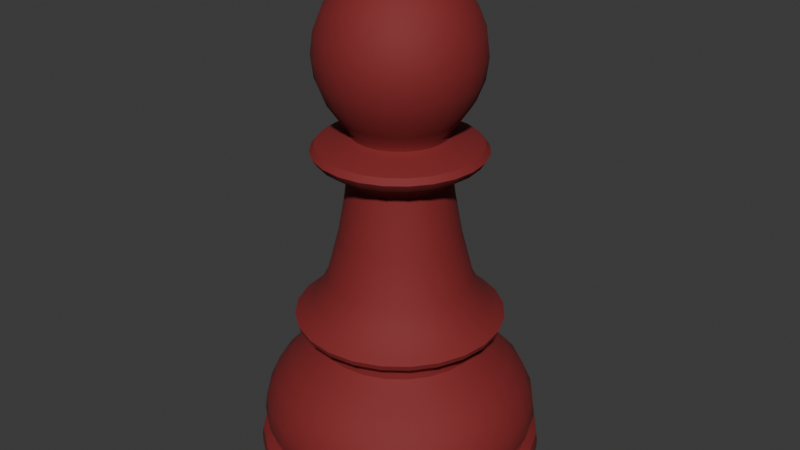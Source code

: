 # Source: pawn.blend  (saved by Blender 4.5.88; exported with 4.5.12 LTS)
import bpy
from mathutils import Matrix  # noqa: F401  (used for matrix-valued properties, if any)

bpy.ops.wm.read_factory_settings(use_empty=True)
scene = bpy.context.scene
scene.name = 'Scene'

# ---- collections
col_collection = bpy.data.collections.new('Collection'); scene.collection.children.link(col_collection)

# ---- materials (node trees are filled in below, after node groups)
mat_material_001 = bpy.data.materials.new('Material.001')

# ---- node groups
ng_smooth_by_angle = bpy.data.node_groups.new('Smooth by Angle', 'GeometryNodeTree')
_s = ng_smooth_by_angle.interface.new_socket(name='Mesh', in_out='OUTPUT', socket_type='NodeSocketGeometry')
_s = ng_smooth_by_angle.interface.new_socket(name='Mesh', in_out='INPUT', socket_type='NodeSocketGeometry')
_s = ng_smooth_by_angle.interface.new_socket(name='Angle', in_out='INPUT', socket_type='NodeSocketFloat')
_s.subtype = 'ANGLE'
_s.default_value = 0.5236
_s.min_value = 0.0
_s.max_value = 3.142
_s.description = 'Maximum face angle for smooth edges'
_s = ng_smooth_by_angle.interface.new_socket(name='Ignore Sharpness', in_out='INPUT', socket_type='NodeSocketBool')
_s.force_non_field = True
ng_smooth_by_angle.description = 'Set the sharpness of mesh edges based on the angle between the neighboring faces'
ng_smooth_by_angle.is_modifier = True
_N = ng_smooth_by_angle.nodes; _L = ng_smooth_by_angle.links
n0 = _N.new('GeometryNodeSetShadeSmooth'); n0.name = 'Set Shade Smooth'; n0.location = (120, -80)
n0.domain = 'EDGE'
n1 = _N.new('GeometryNodeSetShadeSmooth'); n1.name = 'Set Shade Smooth.001'; n1.location = (300, -80)
n2 = _N.new('NodeGroupOutput'); n2.name = 'Group Output'; n2.location = (480, -80)
n3 = _N.new('GeometryNodeInputMeshEdgeAngle'); n3.name = 'Edge Angle'; n3.location = (-440, -240)
n4 = _N.new('NodeGroupInput'); n4.name = 'Group Input'; n4.location = (-80, -80)
n5 = _N.new('GeometryNodeInputEdgeSmooth'); n5.name = 'Is Edge Smooth'; n5.location = (-260, -120)
n6 = _N.new('GeometryNodeInputShadeSmooth'); n6.name = 'Is Shade Smooth'; n6.location = (-440, -397)
n7 = _N.new('FunctionNodeCompare'); n7.name = 'Compare'; n7.location = (-260, -260)
n7.operation = 'LESS_EQUAL'
n7.inputs[6].default_value = (0.0, 0.0, 0.0, 0.0)
n7.inputs[7].default_value = (0.0, 0.0, 0.0, 0.0)
n8 = _N.new('FunctionNodeBooleanMath'); n8.name = 'Boolean Math.001'; n8.location = (-80, -260)
n9 = _N.new('NodeGroupInput'); n9.name = 'Group Input.001'; n9.location = (-440, -329)
n10 = _N.new('NodeGroupInput'); n10.name = 'Group Input.002'; n10.location = (-259, -189)
n11 = _N.new('FunctionNodeBooleanMath'); n11.name = 'Boolean Math'; n11.location = (-80, -149)
n11.operation = 'OR'
n12 = _N.new('FunctionNodeBooleanMath'); n12.name = 'Boolean Math.002'; n12.location = (-260, -380)
n12.operation = 'OR'
n13 = _N.new('NodeGroupInput'); n13.name = 'Group Input.003'; n13.location = (-440, -460)
_L.new(n3.outputs[0], n7.inputs[0])
_L.new(n1.outputs[0], n2.inputs[0])
_L.new(n9.outputs[1], n7.inputs[1])
_L.new(n7.outputs[0], n8.inputs[0])
_L.new(n4.outputs[0], n0.inputs[0])
_L.new(n0.outputs[0], n1.inputs[0])
_L.new(n8.outputs[0], n0.inputs[2])
_L.new(n10.outputs[2], n11.inputs[1])
_L.new(n5.outputs[0], n11.inputs[0])
_L.new(n11.outputs[0], n0.inputs[1])
_L.new(n13.outputs[2], n12.inputs[1])
_L.new(n6.outputs[0], n12.inputs[0])
_L.new(n12.outputs[0], n8.inputs[1])
n2.is_active_output = True

# ---- material node trees
mat_material_001.use_nodes = True; mat_material_001.node_tree.nodes.clear()
_N = mat_material_001.node_tree.nodes; _L = mat_material_001.node_tree.links
n0 = _N.new('ShaderNodeBsdfPrincipled'); n0.name = 'Principled BSDF'; n0.location = (-200, 100)
n0.inputs[0].default_value = (0.2259, 0.01659, 0.01791, 1.0)
n0.inputs[2].default_value = 0.7746
n1 = _N.new('ShaderNodeOutputMaterial'); n1.name = 'Material Output'; n1.location = (200, 100)
_L.new(n0.outputs[0], n1.inputs[0])
n1.is_active_output = True

# ---- world
world_world = bpy.data.worlds.new('World'); scene.world = world_world
world_world.use_nodes = True; world_world.node_tree.nodes.clear()
_N = world_world.node_tree.nodes; _L = world_world.node_tree.links
n0 = _N.new('ShaderNodeOutputWorld'); n0.name = 'World Output'; n0.location = (200, 100)
n1 = _N.new('ShaderNodeBackground'); n1.name = 'Background'; n1.location = (-200, 100)
n1.inputs[0].default_value = (0.05088, 0.05088, 0.05088, 1.0)
_L.new(n1.outputs[0], n0.inputs[0])
n0.is_active_output = True
world_world.color = (0.05088, 0.05088, 0.05088)
world_world.sun_shadow_jitter_overblur = 0.0

# ---- meshes
me_cylinder = bpy.data.meshes.new('Cylinder')
me_cylinder.from_pydata([(5.077e-10, 0.3978, -0.01), (4.783e-10, 0.3639, 0.07687), (0.1989, 0.3445, -0.01), (0.182, 0.3152, 0.07687), (0.3445, 0.1989, -0.01), (0.3152, 0.182, 0.07687), (0.3978, -5.077e-10, -0.01), (0.3639, -4.783e-10, 0.07687), (0.3445, -0.1989, -0.01), (0.3152, -0.182, 0.07687), (0.1989, -0.3445, -0.01), (0.182, -0.3152, 0.07687), (5.077e-10, -0.3978, -0.01), (4.783e-10, -0.3639, 0.07687), (-0.1989, -0.3445, -0.01), (-0.182, -0.3152, 0.07687), (-0.3445, -0.1989, -0.01), (-0.3152, -0.182, 0.07687), (-0.3978, -5.077e-10, -0.01), (-0.3639, -4.783e-10, 0.07687), (-0.3445, 0.1989, -0.01), (-0.3152, 0.182, 0.07687), (-0.1989, 0.3445, -0.01), (-0.182, 0.3152, 0.07687), (0.2012, 0.3484, 0.07687), (4.852e-10, 0.4023, 0.07687), (0.3484, 0.2012, 0.07687), (0.4023, -4.852e-10, 0.07687), (0.3484, -0.2012, 0.07687), (0.2012, -0.3484, 0.07687), (4.852e-10, -0.4023, 0.07687), (-0.2012, -0.3484, 0.07687), (-0.3484, -0.2012, 0.07687), (-0.4023, -4.852e-10, 0.07687), (-0.3484, 0.2012, 0.07687), (-0.2012, 0.3484, 0.07687), (4.608e-10, 0.3671, 0.1083), (0.1836, 0.3179, 0.1083), (0.3179, 0.1836, 0.1083), (0.3671, -4.608e-10, 0.1083), (0.3179, -0.1836, 0.1083), (0.1836, -0.3179, 0.1083), (4.608e-10, -0.3671, 0.1083), (-0.1836, -0.3179, 0.1083), (-0.3179, -0.1836, 0.1083), (-0.3671, -4.608e-10, 0.1083), (-0.3179, 0.1836, 0.1083), (-0.1836, 0.3179, 0.1083), (3.578e-10, 0.3934, 0.1083), (0.1967, 0.3407, 0.1083), (0.3407, 0.1967, 0.1083), (0.3934, -5.729e-10, 0.1083), (0.3407, -0.1967, 0.1083), (0.1967, -0.3407, 0.1083), (3.578e-10, -0.3934, 0.1083), (-0.1967, -0.3407, 0.1083), (-0.3407, -0.1967, 0.1083), (-0.3934, -5.729e-10, 0.1083), (-0.3407, 0.1967, 0.1083), (-0.1967, 0.3407, 0.1083), (6.787e-10, 0.2036, 0.3637), (0.1018, 0.1763, 0.3637), (0.1763, 0.1018, 0.3637), (0.2036, -3.795e-09, 0.3637), (0.1763, -0.1018, 0.3637), (0.1018, -0.1763, 0.3637), (6.787e-10, -0.2036, 0.3637), (-0.1018, -0.1763, 0.3637), (-0.1763, -0.1018, 0.3637), (-0.2036, -3.795e-09, 0.3637), (-0.1763, 0.1018, 0.3637), (-0.1018, 0.1763, 0.3637), (5.068e-10, 0.398, 0.007375), (0.199, 0.3447, 0.007375), (0.3447, 0.199, 0.007375), (0.398, -5.068e-10, 0.007375), (0.3447, -0.199, 0.007375), (0.199, -0.3447, 0.007375), (5.068e-10, -0.398, 0.007375), (-0.199, -0.3447, 0.007375), (-0.3447, -0.199, 0.007375), (-0.398, -5.068e-10, 0.007375), (-0.3447, 0.199, 0.007375), (-0.199, 0.3447, 0.007375), (-7.677e-09, 0.3046, 0.4183), (0.1523, 0.2638, 0.4183), (0.2638, 0.1523, 0.4183), (0.3046, -3.7e-09, 0.4183), (0.2638, -0.1523, 0.4183), (0.1523, -0.2638, 0.4183), (-7.677e-09, -0.3046, 0.4183), (-0.1523, -0.2638, 0.4183), (-0.2638, -0.1523, 0.4183), (-0.3046, -3.7e-09, 0.4183), (-0.2638, 0.1523, 0.4183), (-0.1523, 0.2638, 0.4183), (-3.808e-09, 0.194, 0.4868), (0.09699, 0.168, 0.4868), (0.168, 0.09699, 0.4868), (0.194, -3.961e-09, 0.4868), (0.168, -0.09699, 0.4868), (0.09699, -0.168, 0.4868), (-3.808e-09, -0.194, 0.4868), (-0.09699, -0.168, 0.4868), (-0.168, -0.09699, 0.4868), (-0.194, -3.961e-09, 0.4868), (-0.168, 0.09699, 0.4868), (-0.09699, 0.168, 0.4868), (-2.266e-09, 0.1361, 0.8168), (0.06804, 0.1178, 0.8168), (0.1178, 0.06804, 0.8168), (0.1361, -2.892e-09, 0.8168), (0.1178, -0.06804, 0.8168), (0.06804, -0.1178, 0.8168), (-2.266e-09, -0.1361, 0.8168), (-0.06804, -0.1178, 0.8168), (-0.1178, -0.06804, 0.8168), (-0.1361, -2.892e-09, 0.8168), (-0.1178, 0.06804, 0.8168), (-0.06804, 0.1178, 0.8168), (0.1201, -0.208, 0.3336), (5.991e-10, -0.2401, 0.3336), (0.208, 0.1201, 0.3336), (0.2401, -3.338e-09, 0.3336), (-0.2401, -3.338e-09, 0.3336), (-0.208, 0.1201, 0.3336), (-0.1201, -0.208, 0.3336), (0.208, -0.1201, 0.3336), (-0.1201, 0.208, 0.3336), (5.991e-10, 0.2401, 0.3336), (0.1201, 0.208, 0.3336), (-0.208, -0.1201, 0.3336), (0.1405, -0.2433, 0.4337), (-6.849e-09, -0.2809, 0.4337), (0.2433, 0.1405, 0.4337), (0.2809, -3.759e-09, 0.4337), (-0.2809, -3.759e-09, 0.4337), (-0.2433, 0.1405, 0.4337), (-0.1405, -0.2433, 0.4337), (0.2433, -0.1405, 0.4337), (-0.1405, 0.2433, 0.4337), (-6.849e-09, 0.2809, 0.4337), (0.1405, 0.2433, 0.4337), (-0.2433, -0.1405, 0.4337), (4.174e-10, -0.3714, 0.2385), (0.3714, -1.686e-09, 0.2385), (-0.3216, 0.1857, 0.2385), (-0.1857, -0.3216, 0.2385), (0.3216, -0.1857, 0.2385), (-0.1857, 0.3216, 0.2385), (0.1857, 0.3216, 0.2385), (-0.3216, -0.1857, 0.2385), (0.1857, -0.3216, 0.2385), (0.3216, 0.1857, 0.2385), (-0.3714, -1.686e-09, 0.2385), (4.174e-10, 0.3714, 0.2385), (-5.834e-09, 0.2383, 0.8685), (0.1191, 0.2064, 0.8685), (0.2064, 0.1191, 0.8685), (0.2383, -4.132e-09, 0.8685), (0.2064, -0.1191, 0.8685), (0.1191, -0.2064, 0.8685), (-5.834e-09, -0.2383, 0.8685), (-0.1191, -0.2064, 0.8685), (-0.2064, -0.1191, 0.8685), (-0.2383, -4.132e-09, 0.8685), (-0.2064, 0.1191, 0.8685), (-0.1191, 0.2064, 0.8685), (-3.145e-09, 0.2383, 0.8992), (0.1191, 0.2064, 0.8992), (0.2064, 0.1191, 0.8992), (0.2383, -4.132e-09, 0.8992), (0.2064, -0.1191, 0.8992), (0.1191, -0.2064, 0.8992), (-3.145e-09, -0.2383, 0.8992), (-0.1191, -0.2064, 0.8992), (-0.2064, -0.1191, 0.8992), (-0.2383, -4.132e-09, 0.8992), (-0.2064, 0.1191, 0.8992), (-0.1191, 0.2064, 0.8992), (9.875e-10, 0.232, 1.128), (9.875e-10, 0.116, 0.9273), (0.058, 0.1005, 1.329), (0.1005, 0.174, 1.244), (0.116, 0.2009, 1.128), (0.1005, 0.174, 1.012), (0.058, 0.1005, 0.9273), (0.1005, 0.058, 1.329), (0.174, 0.1005, 1.244), (0.2009, 0.116, 1.128), (0.174, 0.1005, 1.012), (0.1005, 0.058, 0.9273), (0.116, -4.724e-09, 1.329), (0.2009, -9.045e-09, 1.244), (0.232, -9.045e-09, 1.128), (0.2009, -9.045e-09, 1.012), (0.116, -4.724e-09, 0.9273), (0.1005, -0.058, 1.329), (0.174, -0.1005, 1.244), (0.2009, -0.116, 1.128), (0.174, -0.1005, 1.012), (0.1005, -0.058, 0.9273), (0.058, -0.1005, 1.329), (0.1005, -0.174, 1.244), (0.116, -0.2009, 1.128), (0.1005, -0.174, 1.012), (0.058, -0.1005, 0.9273), (-7.655e-09, -0.116, 1.329), (9.875e-10, -0.2009, 1.244), (-1.63e-08, -0.232, 1.128), (9.875e-10, -0.2009, 1.012), (-7.655e-09, -0.116, 0.9273), (-0.058, -0.1005, 1.329), (-0.1005, -0.174, 1.244), (-0.116, -0.2009, 1.128), (-0.1005, -0.174, 1.012), (-0.058, -0.1005, 0.9273), (9.875e-10, -4.032e-10, 1.36), (-0.1005, -0.058, 1.329), (-0.174, -0.1005, 1.244), (-0.2009, -0.116, 1.128), (-0.174, -0.1005, 1.012), (-0.1005, -0.058, 0.9273), (-0.116, 1.256e-08, 1.329), (-0.2009, -4.032e-10, 1.244), (-0.232, 2.552e-08, 1.128), (-0.2009, -4.032e-10, 1.012), (-0.116, 1.256e-08, 0.9273), (-0.1005, 0.058, 1.329), (-0.174, 0.1005, 1.244), (-0.2009, 0.116, 1.128), (-0.174, 0.1005, 1.012), (-0.1005, 0.058, 0.9273), (-0.058, 0.1005, 1.329), (-0.1005, 0.174, 1.244), (-0.116, 0.2009, 1.128), (-0.1005, 0.174, 1.012), (-0.058, 0.1005, 0.9273), (1.827e-08, 0.116, 1.329), (9.875e-10, 0.2009, 1.244), (9.875e-10, 0.2009, 1.012), (-0.06827, 0.1182, 0.922), (-0.1365, 8.923e-09, 0.922), (-0.06827, -0.1182, 0.922), (0.06827, -0.1182, 0.922), (0.1365, -4.557e-09, 0.922), (0.1182, 0.06827, 0.922), (0.06827, 0.1182, 0.922), (-0.1182, -0.06827, 0.922), (-6.518e-09, -0.1365, 0.922), (2.221e-10, 0.1365, 0.922), (0.1182, -0.06827, 0.922), (-0.1182, 0.06827, 0.922), (-2.289e-09, 0.1369, 0.8119), (0.06847, 0.1186, 0.8119), (-0.06847, -0.1186, 0.8119), (-0.1186, -0.06847, 0.8119), (0.1186, -0.06847, 0.8119), (0.06847, -0.1186, 0.8119), (-0.06847, 0.1186, 0.8119), (0.1186, 0.06847, 0.8119), (-0.1369, -2.908e-09, 0.8119), (-2.289e-09, -0.1369, 0.8119), (0.1369, -2.908e-09, 0.8119), (-0.1186, 0.06847, 0.8119)], [], [(72, 25, 24, 73), (73, 24, 26, 74), (74, 26, 27, 75), (75, 27, 28, 76), (76, 28, 29, 77), (77, 29, 30, 78), (78, 30, 31, 79), (79, 31, 32, 80), (80, 32, 33, 81), (81, 33, 34, 82), (5, 3, 37, 38), (82, 34, 35, 83), (83, 35, 25, 72), (0, 2, 4, 6, 8, 10, 12, 14, 16, 18, 20, 22), (1, 3, 24, 25), (3, 5, 26, 24), (5, 7, 27, 26), (7, 9, 28, 27), (9, 11, 29, 28), (11, 13, 30, 29), (13, 15, 31, 30), (15, 17, 32, 31), (17, 19, 33, 32), (19, 21, 34, 33), (21, 23, 35, 34), (23, 1, 25, 35), (39, 38, 50, 51), (19, 17, 44, 45), (13, 11, 41, 42), (7, 5, 38, 39), (21, 19, 45, 46), (15, 13, 42, 43), (9, 7, 39, 40), (23, 21, 46, 47), (3, 1, 36, 37), (17, 15, 43, 44), (11, 9, 40, 41), (1, 23, 47, 36), (121, 120, 65, 66), (46, 45, 57, 58), (43, 42, 54, 55), (40, 39, 51, 52), (47, 46, 58, 59), (37, 36, 48, 49), (44, 43, 55, 56), (41, 40, 52, 53), (36, 47, 59, 48), (38, 37, 49, 50), (45, 44, 56, 57), (42, 41, 53, 54), (63, 62, 86, 87), (123, 122, 62, 63), (125, 124, 69, 70), (126, 121, 66, 67), (127, 123, 63, 64), (128, 125, 70, 71), (130, 129, 60, 61), (131, 126, 67, 68), (120, 127, 64, 65), (129, 128, 71, 60), (122, 130, 61, 62), (124, 131, 68, 69), (22, 83, 72, 0), (20, 82, 83, 22), (18, 81, 82, 20), (16, 80, 81, 18), (14, 79, 80, 16), (12, 78, 79, 14), (10, 77, 78, 12), (8, 76, 77, 10), (6, 75, 76, 8), (4, 74, 75, 6), (2, 73, 74, 4), (0, 72, 73, 2), (133, 132, 101, 102), (70, 69, 93, 94), (67, 66, 90, 91), (64, 63, 87, 88), (71, 70, 94, 95), (61, 60, 84, 85), (68, 67, 91, 92), (65, 64, 88, 89), (60, 71, 95, 84), (62, 61, 85, 86), (69, 68, 92, 93), (66, 65, 89, 90), (254, 253, 108, 109), (135, 134, 98, 99), (137, 136, 105, 106), (138, 133, 102, 103), (139, 135, 99, 100), (140, 137, 106, 107), (142, 141, 96, 97), (143, 138, 103, 104), (132, 139, 100, 101), (141, 140, 107, 96), (134, 142, 97, 98), (136, 143, 104, 105), (113, 112, 160, 161), (256, 255, 115, 116), (258, 257, 112, 113), (253, 259, 119, 108), (260, 254, 109, 110), (261, 256, 116, 117), (262, 258, 113, 114), (263, 260, 110, 111), (264, 261, 117, 118), (255, 262, 114, 115), (257, 263, 111, 112), (259, 264, 118, 119), (154, 151, 131, 124), (153, 150, 130, 122), (155, 149, 128, 129), (152, 148, 127, 120), (151, 147, 126, 131), (150, 155, 129, 130), (149, 146, 125, 128), (148, 145, 123, 127), (147, 144, 121, 126), (146, 154, 124, 125), (145, 153, 122, 123), (144, 152, 120, 121), (93, 92, 143, 136), (86, 85, 142, 134), (84, 95, 140, 141), (89, 88, 139, 132), (92, 91, 138, 143), (85, 84, 141, 142), (95, 94, 137, 140), (88, 87, 135, 139), (91, 90, 133, 138), (94, 93, 136, 137), (87, 86, 134, 135), (90, 89, 132, 133), (54, 53, 152, 144), (51, 50, 153, 145), (58, 57, 154, 146), (55, 54, 144, 147), (52, 51, 145, 148), (59, 58, 146, 149), (49, 48, 155, 150), (56, 55, 147, 151), (53, 52, 148, 152), (48, 59, 149, 155), (50, 49, 150, 153), (57, 56, 151, 154), (160, 159, 171, 172), (108, 119, 167, 156), (110, 109, 157, 158), (117, 116, 164, 165), (114, 113, 161, 162), (111, 110, 158, 159), (118, 117, 165, 166), (115, 114, 162, 163), (112, 111, 159, 160), (119, 118, 166, 167), (109, 108, 156, 157), (116, 115, 163, 164), (248, 242, 177, 176), (167, 166, 178, 179), (157, 156, 168, 169), (164, 163, 175, 176), (161, 160, 172, 173), (156, 167, 179, 168), (158, 157, 169, 170), (165, 164, 176, 177), (162, 161, 173, 174), (159, 158, 170, 171), (166, 165, 177, 178), (163, 162, 174, 175), (250, 247, 169, 168), (247, 246, 170, 169), (251, 244, 173, 172), (243, 248, 176, 175), (241, 250, 168, 179), (252, 241, 179, 178), (245, 251, 172, 171), (249, 243, 175, 174), (242, 252, 178, 177), (246, 245, 171, 170), (244, 249, 174, 173), (239, 238, 182, 183), (181, 240, 185, 186), (180, 239, 183, 184), (238, 217, 182), (240, 180, 184, 185), (186, 185, 190, 191), (184, 183, 188, 189), (182, 217, 187), (185, 184, 189, 190), (183, 182, 187, 188), (191, 190, 195, 196), (189, 188, 193, 194), (187, 217, 192), (190, 189, 194, 195), (188, 187, 192, 193), (194, 193, 198, 199), (192, 217, 197), (195, 194, 199, 200), (193, 192, 197, 198), (196, 195, 200, 201), (197, 217, 202), (200, 199, 204, 205), (198, 197, 202, 203), (201, 200, 205, 206), (199, 198, 203, 204), (205, 204, 209, 210), (203, 202, 207, 208), (206, 205, 210, 211), (204, 203, 208, 209), (202, 217, 207), (210, 209, 214, 215), (208, 207, 212, 213), (211, 210, 215, 216), (209, 208, 213, 214), (207, 217, 212), (215, 214, 220, 221), (213, 212, 218, 219), (216, 215, 221, 222), (214, 213, 219, 220), (212, 217, 218), (221, 220, 225, 226), (219, 218, 223, 224), (222, 221, 226, 227), (220, 219, 224, 225), (218, 217, 223), (224, 223, 228, 229), (227, 226, 231, 232), (225, 224, 229, 230), (223, 217, 228), (226, 225, 230, 231), (232, 231, 236, 237), (230, 229, 234, 235), (228, 217, 233), (231, 230, 235, 236), (229, 228, 233, 234), (237, 236, 240, 181), (235, 234, 239, 180), (233, 217, 238), (236, 235, 180, 240), (234, 233, 238, 239), (206, 211, 249, 244), (191, 196, 245, 246), (227, 232, 252, 242), (211, 216, 243, 249), (196, 201, 251, 245), (232, 237, 241, 252), (237, 181, 250, 241), (216, 222, 248, 243), (201, 206, 244, 251), (186, 191, 246, 247), (181, 186, 247, 250), (222, 227, 242, 248), (107, 106, 264, 259), (100, 99, 263, 257), (103, 102, 262, 255), (106, 105, 261, 264), (99, 98, 260, 263), (102, 101, 258, 262), (105, 104, 256, 261), (98, 97, 254, 260), (96, 107, 259, 253), (101, 100, 257, 258), (104, 103, 255, 256), (97, 96, 253, 254)])
me_cylinder.polygons.foreach_set('use_smooth', [True] * 265)
_uv = me_cylinder.uv_layers.new(name='UVMap')
_uv.uv.foreach_set('vector', [1.0, 0.6, 1.0, 1.0, 0.9167, 1.0, 0.9167, 0.6, 0.9167, 0.6, 0.9167, 1.0, 0.8333, 1.0, 0.8333, 0.6, 0.8333, 0.6, 0.8333, 1.0, 0.75, 1.0, 0.75, 0.6, 0.75, 0.6, 0.75, 1.0, 0.6667, 1.0, 0.6667, 0.6, 0.6667, 0.6, 0.6667, 1.0, 0.5833, 1.0, 0.5833, 0.6, 0.5833, 0.6, 0.5833, 1.0, 0.5, 1.0, 0.5, 0.6, 0.5, 0.6, 0.5, 1.0, 0.4167, 1.0, 0.4167, 0.6, 0.4167, 0.6, 0.4167, 1.0, 0.3333, 1.0, 0.3333, 0.6, 0.3333, 0.6, 0.3333, 1.0, 0.25, 1.0, 0.25, 0.6, 0.25, 0.6, 0.25, 1.0, 0.1667, 1.0, 0.1667, 0.6, 0.4374, 0.3582, 0.3582, 0.4374, 0.3582, 0.4374, 0.4374, 0.3582, 0.1667, 0.6, 0.1667, 1.0, 0.08333, 1.0, 0.08333, 0.6, 0.08333, 0.6, 0.08333, 1.0, 7.451e-08, 1.0, 7.451e-08, 0.6, 0.75, 0.49, 0.87, 0.4578, 0.9578, 0.37, 0.99, 0.25, 0.9578, 0.13, 0.87, 0.04215, 0.75, 0.01, 0.63, 0.04215, 0.5422, 0.13, 0.51, 0.25, 0.5422, 0.37, 0.63, 0.4578, 0.25, 0.4664, 0.3582, 0.4374, 0.37, 0.4578, 0.25, 0.49, 0.3582, 0.4374, 0.4374, 0.3582, 0.4578, 0.37, 0.37, 0.4578, 0.4374, 0.3582, 0.4664, 0.25, 0.49, 0.25, 0.4578, 0.37, 0.4664, 0.25, 0.4374, 0.1418, 0.4578, 0.13, 0.49, 0.25, 0.4374, 0.1418, 0.3582, 0.06262, 0.37, 0.04215, 0.4578, 0.13, 0.3582, 0.06262, 0.25, 0.03363, 0.25, 0.01, 0.37, 0.04215, 0.25, 0.03363, 0.1418, 0.06262, 0.13, 0.04215, 0.25, 0.01, 0.1418, 0.06262, 0.06262, 0.1418, 0.04215, 0.13, 0.13, 0.04215, 0.06262, 0.1418, 0.03363, 0.25, 0.01, 0.25, 0.04215, 0.13, 0.03363, 0.25, 0.06262, 0.3582, 0.04215, 0.37, 0.01, 0.25, 0.06262, 0.3582, 0.1418, 0.4374, 0.13, 0.4578, 0.04215, 0.37, 0.1418, 0.4374, 0.25, 0.4664, 0.25, 0.49, 0.13, 0.4578, 0.4664, 0.25, 0.4374, 0.3582, 0.4374, 0.3582, 0.4664, 0.25, 0.03363, 0.25, 0.06262, 0.1418, 0.06262, 0.1418, 0.03363, 0.25, 0.25, 0.03363, 0.3582, 0.06262, 0.3582, 0.06262, 0.25, 0.03363, 0.4664, 0.25, 0.4374, 0.3582, 0.4374, 0.3582, 0.4664, 0.25, 0.06262, 0.3582, 0.03363, 0.25, 0.03363, 0.25, 0.06262, 0.3582, 0.1418, 0.06262, 0.25, 0.03363, 0.25, 0.03363, 0.1418, 0.06262, 0.4374, 0.1418, 0.4664, 0.25, 0.4664, 0.25, 0.4374, 0.1418, 0.1418, 0.4374, 0.06262, 0.3582, 0.06262, 0.3582, 0.1418, 0.4374, 0.3582, 0.4374, 0.25, 0.4664, 0.25, 0.4664, 0.3582, 0.4374, 0.06262, 0.1418, 0.1418, 0.06262, 0.1418, 0.06262, 0.06262, 0.1418, 0.3582, 0.06262, 0.4374, 0.1418, 0.4374, 0.1418, 0.3582, 0.06262, 0.25, 0.4664, 0.1418, 0.4374, 0.1418, 0.4374, 0.25, 0.4664, 0.25, 0.03363, 0.3582, 0.06262, 0.3582, 0.06262, 0.25, 0.03363, 0.06262, 0.3582, 0.03363, 0.25, 0.03363, 0.25, 0.06262, 0.3582, 0.1418, 0.06262, 0.25, 0.03363, 0.25, 0.03363, 0.1418, 0.06262, 0.4374, 0.1418, 0.4664, 0.25, 0.4664, 0.25, 0.4374, 0.1418, 0.1418, 0.4374, 0.06262, 0.3582, 0.06262, 0.3582, 0.1418, 0.4374, 0.3582, 0.4374, 0.25, 0.4664, 0.25, 0.4664, 0.3582, 0.4374, 0.06262, 0.1418, 0.1418, 0.06262, 0.1418, 0.06262, 0.06262, 0.1418, 0.3582, 0.06262, 0.4374, 0.1418, 0.4374, 0.1418, 0.3582, 0.06262, 0.25, 0.4664, 0.1418, 0.4374, 0.1418, 0.4374, 0.25, 0.4664, 0.4374, 0.3582, 0.3582, 0.4374, 0.3582, 0.4374, 0.4374, 0.3582, 0.03363, 0.25, 0.06262, 0.1418, 0.06262, 0.1418, 0.03363, 0.25, 0.25, 0.03363, 0.3582, 0.06262, 0.3582, 0.06262, 0.25, 0.03363, 0.4664, 0.25, 0.4374, 0.3582, 0.4374, 0.3582, 0.4664, 0.25, 0.4664, 0.25, 0.4374, 0.3582, 0.4374, 0.3582, 0.4664, 0.25, 0.06262, 0.3582, 0.03363, 0.25, 0.03363, 0.25, 0.06262, 0.3582, 0.1418, 0.06262, 0.25, 0.03363, 0.25, 0.03363, 0.1418, 0.06262, 0.4374, 0.1418, 0.4664, 0.25, 0.4664, 0.25, 0.4374, 0.1418, 0.1418, 0.4374, 0.06262, 0.3582, 0.06262, 0.3582, 0.1418, 0.4374, 0.3582, 0.4374, 0.25, 0.4664, 0.25, 0.4664, 0.3582, 0.4374, 0.06262, 0.1418, 0.1418, 0.06262, 0.1418, 0.06262, 0.06262, 0.1418, 0.3582, 0.06262, 0.4374, 0.1418, 0.4374, 0.1418, 0.3582, 0.06262, 0.25, 0.4664, 0.1418, 0.4374, 0.1418, 0.4374, 0.25, 0.4664, 0.4374, 0.3582, 0.3582, 0.4374, 0.3582, 0.4374, 0.4374, 0.3582, 0.03363, 0.25, 0.06262, 0.1418, 0.06262, 0.1418, 0.03363, 0.25, 0.08333, 0.5, 0.08333, 0.6, 7.451e-08, 0.6, 7.451e-08, 0.5, 0.1667, 0.5, 0.1667, 0.6, 0.08333, 0.6, 0.08333, 0.5, 0.25, 0.5, 0.25, 0.6, 0.1667, 0.6, 0.1667, 0.5, 0.3333, 0.5, 0.3333, 0.6, 0.25, 0.6, 0.25, 0.5, 0.4167, 0.5, 0.4167, 0.6, 0.3333, 0.6, 0.3333, 0.5, 0.5, 0.5, 0.5, 0.6, 0.4167, 0.6, 0.4167, 0.5, 0.5833, 0.5, 0.5833, 0.6, 0.5, 0.6, 0.5, 0.5, 0.6667, 0.5, 0.6667, 0.6, 0.5833, 0.6, 0.5833, 0.5, 0.75, 0.5, 0.75, 0.6, 0.6667, 0.6, 0.6667, 0.5, 0.8333, 0.5, 0.8333, 0.6, 0.75, 0.6, 0.75, 0.5, 0.9167, 0.5, 0.9167, 0.6, 0.8333, 0.6, 0.8333, 0.5, 1.0, 0.5, 1.0, 0.6, 0.9167, 0.6, 0.9167, 0.5, 0.25, 0.03363, 0.3582, 0.06262, 0.3582, 0.06262, 0.25, 0.03363, 0.06262, 0.3582, 0.03363, 0.25, 0.03363, 0.25, 0.06262, 0.3582, 0.1418, 0.06262, 0.25, 0.03363, 0.25, 0.03363, 0.1418, 0.06262, 0.4374, 0.1418, 0.4664, 0.25, 0.4664, 0.25, 0.4374, 0.1418, 0.1418, 0.4374, 0.06262, 0.3582, 0.06262, 0.3582, 0.1418, 0.4374, 0.3582, 0.4374, 0.25, 0.4664, 0.25, 0.4664, 0.3582, 0.4374, 0.06262, 0.1418, 0.1418, 0.06262, 0.1418, 0.06262, 0.06262, 0.1418, 0.3582, 0.06262, 0.4374, 0.1418, 0.4374, 0.1418, 0.3582, 0.06262, 0.25, 0.4664, 0.1418, 0.4374, 0.1418, 0.4374, 0.25, 0.4664, 0.4374, 0.3582, 0.3582, 0.4374, 0.3582, 0.4374, 0.4374, 0.3582, 0.03363, 0.25, 0.06262, 0.1418, 0.06262, 0.1418, 0.03363, 0.25, 0.25, 0.03363, 0.3582, 0.06262, 0.3582, 0.06262, 0.25, 0.03363, 0.3582, 0.4374, 0.25, 0.4664, 0.25, 0.4664, 0.3582, 0.4374, 0.4664, 0.25, 0.4374, 0.3582, 0.4374, 0.3582, 0.4664, 0.25, 0.06262, 0.3582, 0.03363, 0.25, 0.03363, 0.25, 0.06262, 0.3582, 0.1418, 0.06262, 0.25, 0.03363, 0.25, 0.03363, 0.1418, 0.06262, 0.4374, 0.1418, 0.4664, 0.25, 0.4664, 0.25, 0.4374, 0.1418, 0.1418, 0.4374, 0.06262, 0.3582, 0.06262, 0.3582, 0.1418, 0.4374, 0.3582, 0.4374, 0.25, 0.4664, 0.25, 0.4664, 0.3582, 0.4374, 0.06262, 0.1418, 0.1418, 0.06262, 0.1418, 0.06262, 0.06262, 0.1418, 0.3582, 0.06262, 0.4374, 0.1418, 0.4374, 0.1418, 0.3582, 0.06262, 0.25, 0.4664, 0.1418, 0.4374, 0.1418, 0.4374, 0.25, 0.4664, 0.4374, 0.3582, 0.3582, 0.4374, 0.3582, 0.4374, 0.4374, 0.3582, 0.03363, 0.25, 0.06262, 0.1418, 0.06262, 0.1418, 0.03363, 0.25, 0.3582, 0.06262, 0.4374, 0.1418, 0.4374, 0.1418, 0.3582, 0.06262, 0.06262, 0.1418, 0.1418, 0.06262, 0.1418, 0.06262, 0.06262, 0.1418, 0.3582, 0.06262, 0.4374, 0.1418, 0.4374, 0.1418, 0.3582, 0.06262, 0.25, 0.4664, 0.1418, 0.4374, 0.1418, 0.4374, 0.25, 0.4664, 0.4374, 0.3582, 0.3582, 0.4374, 0.3582, 0.4374, 0.4374, 0.3582, 0.03363, 0.25, 0.06262, 0.1418, 0.06262, 0.1418, 0.03363, 0.25, 0.25, 0.03363, 0.3582, 0.06262, 0.3582, 0.06262, 0.25, 0.03363, 0.4664, 0.25, 0.4374, 0.3582, 0.4374, 0.3582, 0.4664, 0.25, 0.06262, 0.3582, 0.03363, 0.25, 0.03363, 0.25, 0.06262, 0.3582, 0.1418, 0.06262, 0.25, 0.03363, 0.25, 0.03363, 0.1418, 0.06262, 0.4374, 0.1418, 0.4664, 0.25, 0.4664, 0.25, 0.4374, 0.1418, 0.1418, 0.4374, 0.06262, 0.3582, 0.06262, 0.3582, 0.1418, 0.4374, 0.03363, 0.25, 0.06262, 0.1418, 0.06262, 0.1418, 0.03363, 0.25, 0.4374, 0.3582, 0.3582, 0.4374, 0.3582, 0.4374, 0.4374, 0.3582, 0.25, 0.4664, 0.1418, 0.4374, 0.1418, 0.4374, 0.25, 0.4664, 0.3582, 0.06262, 0.4374, 0.1418, 0.4374, 0.1418, 0.3582, 0.06262, 0.06262, 0.1418, 0.1418, 0.06262, 0.1418, 0.06262, 0.06262, 0.1418, 0.3582, 0.4374, 0.25, 0.4664, 0.25, 0.4664, 0.3582, 0.4374, 0.1418, 0.4374, 0.06262, 0.3582, 0.06262, 0.3582, 0.1418, 0.4374, 0.4374, 0.1418, 0.4664, 0.25, 0.4664, 0.25, 0.4374, 0.1418, 0.1418, 0.06262, 0.25, 0.03363, 0.25, 0.03363, 0.1418, 0.06262, 0.06262, 0.3582, 0.03363, 0.25, 0.03363, 0.25, 0.06262, 0.3582, 0.4664, 0.25, 0.4374, 0.3582, 0.4374, 0.3582, 0.4664, 0.25, 0.25, 0.03363, 0.3582, 0.06262, 0.3582, 0.06262, 0.25, 0.03363, 0.03363, 0.25, 0.06262, 0.1418, 0.06262, 0.1418, 0.03363, 0.25, 0.4374, 0.3582, 0.3582, 0.4374, 0.3582, 0.4374, 0.4374, 0.3582, 0.25, 0.4664, 0.1418, 0.4374, 0.1418, 0.4374, 0.25, 0.4664, 0.3582, 0.06262, 0.4374, 0.1418, 0.4374, 0.1418, 0.3582, 0.06262, 0.06262, 0.1418, 0.1418, 0.06262, 0.1418, 0.06262, 0.06262, 0.1418, 0.3582, 0.4374, 0.25, 0.4664, 0.25, 0.4664, 0.3582, 0.4374, 0.1418, 0.4374, 0.06262, 0.3582, 0.06262, 0.3582, 0.1418, 0.4374, 0.4374, 0.1418, 0.4664, 0.25, 0.4664, 0.25, 0.4374, 0.1418, 0.1418, 0.06262, 0.25, 0.03363, 0.25, 0.03363, 0.1418, 0.06262, 0.06262, 0.3582, 0.03363, 0.25, 0.03363, 0.25, 0.06262, 0.3582, 0.4664, 0.25, 0.4374, 0.3582, 0.4374, 0.3582, 0.4664, 0.25, 0.25, 0.03363, 0.3582, 0.06262, 0.3582, 0.06262, 0.25, 0.03363, 0.25, 0.03363, 0.3582, 0.06262, 0.3582, 0.06262, 0.25, 0.03363, 0.4664, 0.25, 0.4374, 0.3582, 0.4374, 0.3582, 0.4664, 0.25, 0.06262, 0.3582, 0.03363, 0.25, 0.03363, 0.25, 0.06262, 0.3582, 0.1418, 0.06262, 0.25, 0.03363, 0.25, 0.03363, 0.1418, 0.06262, 0.4374, 0.1418, 0.4664, 0.25, 0.4664, 0.25, 0.4374, 0.1418, 0.1418, 0.4374, 0.06262, 0.3582, 0.06262, 0.3582, 0.1418, 0.4374, 0.3582, 0.4374, 0.25, 0.4664, 0.25, 0.4664, 0.3582, 0.4374, 0.06262, 0.1418, 0.1418, 0.06262, 0.1418, 0.06262, 0.06262, 0.1418, 0.3582, 0.06262, 0.4374, 0.1418, 0.4374, 0.1418, 0.3582, 0.06262, 0.25, 0.4664, 0.1418, 0.4374, 0.1418, 0.4374, 0.25, 0.4664, 0.4374, 0.3582, 0.3582, 0.4374, 0.3582, 0.4374, 0.4374, 0.3582, 0.03363, 0.25, 0.06262, 0.1418, 0.06262, 0.1418, 0.03363, 0.25, 0.4374, 0.1418, 0.4664, 0.25, 0.4664, 0.25, 0.4374, 0.1418, 0.25, 0.4664, 0.1418, 0.4374, 0.1418, 0.4374, 0.25, 0.4664, 0.4374, 0.3582, 0.3582, 0.4374, 0.3582, 0.4374, 0.4374, 0.3582, 0.03363, 0.25, 0.06262, 0.1418, 0.06262, 0.1418, 0.03363, 0.25, 0.25, 0.03363, 0.3582, 0.06262, 0.3582, 0.06262, 0.25, 0.03363, 0.4664, 0.25, 0.4374, 0.3582, 0.4374, 0.3582, 0.4664, 0.25, 0.06262, 0.3582, 0.03363, 0.25, 0.03363, 0.25, 0.06262, 0.3582, 0.1418, 0.06262, 0.25, 0.03363, 0.25, 0.03363, 0.1418, 0.06262, 0.4374, 0.1418, 0.4664, 0.25, 0.4664, 0.25, 0.4374, 0.1418, 0.1418, 0.4374, 0.06262, 0.3582, 0.06262, 0.3582, 0.1418, 0.4374, 0.3582, 0.4374, 0.25, 0.4664, 0.25, 0.4664, 0.3582, 0.4374, 0.06262, 0.1418, 0.1418, 0.06262, 0.1418, 0.06262, 0.06262, 0.1418, 0.07877, 0.1612, 0.007403, 0.185, 0.03363, 0.25, 0.06262, 0.1418, 0.1418, 0.4374, 0.06262, 0.3582, 0.06262, 0.3582, 0.1418, 0.4374, 0.3582, 0.4374, 0.25, 0.4664, 0.25, 0.4664, 0.3582, 0.4374, 0.06262, 0.1418, 0.1418, 0.06262, 0.1418, 0.06262, 0.06262, 0.1418, 0.3582, 0.06262, 0.4374, 0.1418, 0.4374, 0.1418, 0.3582, 0.06262, 0.25, 0.4664, 0.1418, 0.4374, 0.1418, 0.4374, 0.25, 0.4664, 0.4374, 0.3582, 0.3582, 0.4374, 0.3582, 0.4374, 0.4374, 0.3582, 0.03363, 0.25, 0.06262, 0.1418, 0.06262, 0.1418, 0.03363, 0.25, 0.25, 0.03363, 0.3582, 0.06262, 0.3582, 0.06262, 0.25, 0.03363, 0.4664, 0.25, 0.4374, 0.3582, 0.4374, 0.3582, 0.4664, 0.25, 0.06262, 0.3582, 0.03363, 0.25, 0.03363, 0.25, 0.06262, 0.3582, 0.1418, 0.06262, 0.25, 0.03363, 0.25, 0.03363, 0.1418, 0.06262, 0.6399, 0.2326, 0.5988, 0.2263, 0.3582, 0.4374, 0.25, 0.4664, 0.5988, 0.2263, 0.5512, 0.2088, 0.4374, 0.3582, 0.3582, 0.4374, 0.4212, 0.1612, 0.3388, 0.1438, 0.3582, 0.06262, 0.4374, 0.1418, 0.1612, 0.1438, 0.07877, 0.1612, 0.06262, 0.1418, 0.1418, 0.06262, 0.6811, 0.2263, 0.6399, 0.2326, 0.25, 0.4664, 0.1418, 0.4374, 0.7287, 0.2088, 0.6811, 0.2263, 0.1418, 0.4374, 0.06262, 0.3582, 0.4926, 0.185, 0.4212, 0.1612, 0.4374, 0.1418, 0.4664, 0.25, 0.25, 0.1374, 0.1612, 0.1438, 0.1418, 0.06262, 0.25, 0.03363, 0.7873, 0.185, 0.7287, 0.2088, 0.06262, 0.3582, 0.03363, 0.25, 0.5512, 0.2088, 0.4926, 0.185, 0.4664, 0.25, 0.4374, 0.3582, 0.3388, 0.1438, 0.25, 0.1374, 0.25, 0.03363, 0.3582, 0.06262, 0.75, 0.6667, 0.75, 0.8333, 0.6667, 0.8333, 0.6667, 0.6667, 0.75, 0.1667, 0.75, 0.3333, 0.6667, 0.3333, 0.6667, 0.1667, 0.75, 0.5, 0.75, 0.6667, 0.6667, 0.6667, 0.6667, 0.5, 0.75, 0.8333, 0.7083, 1.0, 0.6667, 0.8333, 0.75, 0.3333, 0.75, 0.5, 0.6667, 0.5, 0.6667, 0.3333, 0.6667, 0.1667, 0.6667, 0.3333, 0.5833, 0.3333, 0.5833, 0.1667, 0.6667, 0.5, 0.6667, 0.6667, 0.5833, 0.6667, 0.5833, 0.5, 0.6667, 0.8333, 0.625, 1.0, 0.5833, 0.8333, 0.6667, 0.3333, 0.6667, 0.5, 0.5833, 0.5, 0.5833, 0.3333, 0.6667, 0.6667, 0.6667, 0.8333, 0.5833, 0.8333, 0.5833, 0.6667, 0.5833, 0.1667, 0.5833, 0.3333, 0.5, 0.3333, 0.5, 0.1667, 0.5833, 0.5, 0.5833, 0.6667, 0.5, 0.6667, 0.5, 0.5, 0.5833, 0.8333, 0.5417, 1.0, 0.5, 0.8333, 0.5833, 0.3333, 0.5833, 0.5, 0.5, 0.5, 0.5, 0.3333, 0.5833, 0.6667, 0.5833, 0.8333, 0.5, 0.8333, 0.5, 0.6667, 0.5, 0.5, 0.5, 0.6667, 0.4167, 0.6667, 0.4167, 0.5, 0.5, 0.8333, 0.4583, 1.0, 0.4167, 0.8333, 0.5, 0.3333, 0.5, 0.5, 0.4167, 0.5, 0.4167, 0.3333, 0.5, 0.6667, 0.5, 0.8333, 0.4167, 0.8333, 0.4167, 0.6667, 0.5, 0.1667, 0.5, 0.3333, 0.4167, 0.3333, 0.4167, 0.1667, 0.4167, 0.8333, 0.375, 1.0, 0.3333, 0.8333, 0.4167, 0.3333, 0.4167, 0.5, 0.3333, 0.5, 0.3333, 0.3333, 0.4167, 0.6667, 0.4167, 0.8333, 0.3333, 0.8333, 0.3333, 0.6667, 0.4167, 0.1667, 0.4167, 0.3333, 0.3333, 0.3333, 0.3333, 0.1667, 0.4167, 0.5, 0.4167, 0.6667, 0.3333, 0.6667, 0.3333, 0.5, 0.3333, 0.3333, 0.3333, 0.5, 0.25, 0.5, 0.25, 0.3333, 0.3333, 0.6667, 0.3333, 0.8333, 0.25, 0.8333, 0.25, 0.6667, 0.3333, 0.1667, 0.3333, 0.3333, 0.25, 0.3333, 0.25, 0.1667, 0.3333, 0.5, 0.3333, 0.6667, 0.25, 0.6667, 0.25, 0.5, 0.3333, 0.8333, 0.2917, 1.0, 0.25, 0.8333, 0.25, 0.3333, 0.25, 0.5, 0.1667, 0.5, 0.1667, 0.3333, 0.25, 0.6667, 0.25, 0.8333, 0.1667, 0.8333, 0.1667, 0.6667, 0.25, 0.1667, 0.25, 0.3333, 0.1667, 0.3333, 0.1667, 0.1667, 0.25, 0.5, 0.25, 0.6667, 0.1667, 0.6667, 0.1667, 0.5, 0.25, 0.8333, 0.2083, 1.0, 0.1667, 0.8333, 0.1667, 0.3333, 0.1667, 0.5, 0.08333, 0.5, 0.08333, 0.3333, 0.1667, 0.6667, 0.1667, 0.8333, 0.08333, 0.8333, 0.08333, 0.6667, 0.1667, 0.1667, 0.1667, 0.3333, 0.08333, 0.3333, 0.08333, 0.1667, 0.1667, 0.5, 0.1667, 0.6667, 0.08333, 0.6667, 0.08333, 0.5, 0.1667, 0.8333, 0.125, 1.0, 0.08333, 0.8333, 0.08333, 0.3333, 0.08333, 0.5, 0.0, 0.5, 0.0, 0.3333, 0.08333, 0.6667, 0.08333, 0.8333, 0.0, 0.8333, 0.0, 0.6667, 0.08333, 0.1667, 0.08333, 0.3333, 0.0, 0.3333, 0.0, 0.1667, 0.08333, 0.5, 0.08333, 0.6667, 0.0, 0.6667, 0.0, 0.5, 0.08333, 0.8333, 0.04167, 1.0, 0.0, 0.8333, 1.0, 0.6667, 1.0, 0.8333, 0.9167, 0.8333, 0.9167, 0.6667, 1.0, 0.1667, 1.0, 0.3333, 0.9167, 0.3333, 0.9167, 0.1667, 1.0, 0.5, 1.0, 0.6667, 0.9167, 0.6667, 0.9167, 0.5, 1.0, 0.8333, 0.9583, 1.0, 0.9167, 0.8333, 1.0, 0.3333, 1.0, 0.5, 0.9167, 0.5, 0.9167, 0.3333, 0.9167, 0.1667, 0.9167, 0.3333, 0.8333, 0.3333, 0.8333, 0.1667, 0.9167, 0.5, 0.9167, 0.6667, 0.8333, 0.6667, 0.8333, 0.5, 0.9167, 0.8333, 0.875, 1.0, 0.8333, 0.8333, 0.9167, 0.3333, 0.9167, 0.5, 0.8333, 0.5, 0.8333, 0.3333, 0.9167, 0.6667, 0.9167, 0.8333, 0.8333, 0.8333, 0.8333, 0.6667, 0.8333, 0.1667, 0.8333, 0.3333, 0.75, 0.3333, 0.75, 0.1667, 0.8333, 0.5, 0.8333, 0.6667, 0.75, 0.6667, 0.75, 0.5, 0.8333, 0.8333, 0.7917, 1.0, 0.75, 0.8333, 0.8333, 0.3333, 0.8333, 0.5, 0.75, 0.5, 0.75, 0.3333, 0.8333, 0.6667, 0.8333, 0.8333, 0.75, 0.8333, 0.75, 0.6667, 0.3333, 0.1667, 0.25, 0.1667, 0.25, 0.1374, 0.3388, 0.1438, 0.5833, 0.1667, 0.5, 0.1667, 0.4926, 0.185, 0.5512, 0.2088, 1.0, 0.1667, 0.9167, 0.1667, 0.7287, 0.2088, 0.7873, 0.185, 0.25, 0.1667, 0.1667, 0.1667, 0.1612, 0.1438, 0.25, 0.1374, 0.5, 0.1667, 0.4167, 0.1667, 0.4212, 0.1612, 0.4926, 0.185, 0.9167, 0.1667, 0.8333, 0.1667, 0.6811, 0.2263, 0.7287, 0.2088, 0.8333, 0.1667, 0.75, 0.1667, 0.6399, 0.2326, 0.6811, 0.2263, 0.1667, 0.1667, 0.08333, 0.1667, 0.07877, 0.1612, 0.1612, 0.1438, 0.4167, 0.1667, 0.3333, 0.1667, 0.3388, 0.1438, 0.4212, 0.1612, 0.6667, 0.1667, 0.5833, 0.1667, 0.5512, 0.2088, 0.5988, 0.2263, 0.75, 0.1667, 0.6667, 0.1667, 0.5988, 0.2263, 0.6399, 0.2326, 0.08333, 0.1667, 0.0, 0.1667, 0.007403, 0.185, 0.07877, 0.1612, 0.1418, 0.4374, 0.06262, 0.3582, 0.06262, 0.3582, 0.1418, 0.4374, 0.4374, 0.1418, 0.4664, 0.25, 0.4664, 0.25, 0.4374, 0.1418, 0.1418, 0.06262, 0.25, 0.03363, 0.25, 0.03363, 0.1418, 0.06262, 0.06262, 0.3582, 0.03363, 0.25, 0.03363, 0.25, 0.06262, 0.3582, 0.4664, 0.25, 0.4374, 0.3582, 0.4374, 0.3582, 0.4664, 0.25, 0.25, 0.03363, 0.3582, 0.06262, 0.3582, 0.06262, 0.25, 0.03363, 0.03363, 0.25, 0.06262, 0.1418, 0.06262, 0.1418, 0.03363, 0.25, 0.4374, 0.3582, 0.3582, 0.4374, 0.3582, 0.4374, 0.4374, 0.3582, 0.25, 0.4664, 0.1418, 0.4374, 0.1418, 0.4374, 0.25, 0.4664, 0.3582, 0.06262, 0.4374, 0.1418, 0.4374, 0.1418, 0.3582, 0.06262, 0.06262, 0.1418, 0.1418, 0.06262, 0.1418, 0.06262, 0.06262, 0.1418, 0.3582, 0.4374, 0.25, 0.4664, 0.25, 0.4664, 0.3582, 0.4374])
me_cylinder.materials.append(mat_material_001)
me_cylinder.update()

# ---- objects
ob_cylinder = bpy.data.objects.new('Cylinder', me_cylinder)

# ---- transforms, parenting, visibility, modifiers, constraints
ob_cylinder.location = (0.0, 0.0, 0.0)
_m = ob_cylinder.modifiers.new('Subdivision', 'SUBSURF')
_m.render_levels = 1
_m = ob_cylinder.modifiers.new('Smooth by Angle', 'NODES')
_m.node_group = ng_smooth_by_angle
_m.use_pin_to_last = True
_m.show_group_selector = False

# ---- collection membership
col_collection.objects.link(ob_cylinder)

# ---- scene / render settings (as saved in the file)
scene.frame_start = 1; scene.frame_end = 250; scene.frame_set(1)
scene.render.engine = 'BLENDER_EEVEE_NEXT'
bpy.context.view_layer.update()

# ---- added for rendering (the .blend has no active camera and no usable light): camera, sun
cam_auto = bpy.data.cameras.new('AutoCamera')
cam_auto.lens = 50.0
cam_auto.sensor_width = 36.0
cam_auto.clip_end = 1000.0
ob_auto_camera = bpy.data.objects.new('AutoCamera', cam_auto)
scene.collection.objects.link(ob_auto_camera)
ob_auto_camera.location = (1.60693, -1.92832, 1.95674)
ob_auto_camera.rotation_euler = (1.09748, -7.21219e-08, 0.694738)
scene.camera = ob_auto_camera
light_auto_sun = bpy.data.lights.new('AutoSun', 'SUN')
light_auto_sun.energy = 3.0
light_auto_sun.angle = 0.0523599
ob_auto_sun = bpy.data.objects.new('AutoSun', light_auto_sun)
scene.collection.objects.link(ob_auto_sun)
ob_auto_sun.rotation_euler = (0.872665, 0.174533, 0.523599)
bpy.context.view_layer.update()
